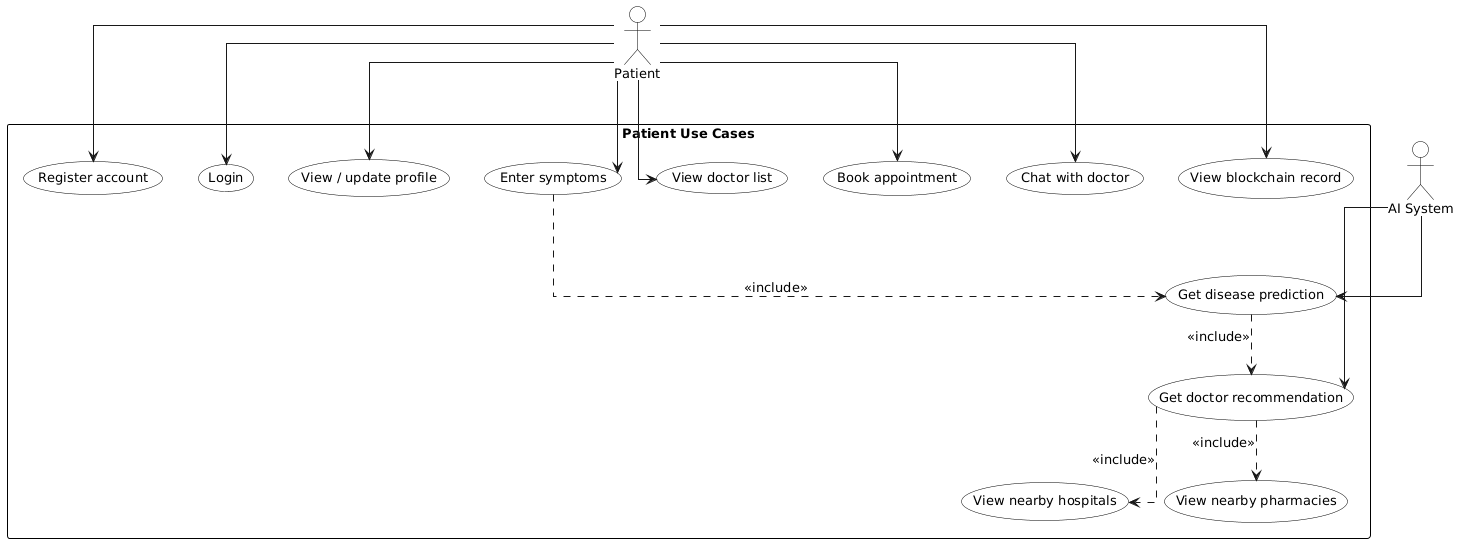

The diagram above was rendered by PlantUML. Its source (embedded in the PNG):
@startuml
hide circle
skinparam defaultFontSize 13
skinparam defaultFontName Arial
skinparam linetype ortho

skinparam actor {
  BackgroundColor White
  BorderColor Black
  FontColor Black
}

skinparam usecase {
  BackgroundColor White
  BorderColor Black
  FontColor Black
}

skinparam rectangle {
  BackgroundColor White
  BorderColor Black
  FontColor Black
}

actor Patient as P
actor "AI System" as AI

rectangle "Patient Use Cases" {
  usecase "Register account" as UC1
  usecase "Login" as UC2
  usecase "View / update profile" as UC3
  usecase "Enter symptoms" as UC4
  usecase "Get disease prediction" as UC5
  usecase "Get doctor recommendation" as UC6
  usecase "View nearby hospitals" as UC7
  usecase "View nearby pharmacies" as UC8
  usecase "View doctor list" as UC9
  usecase "Book appointment" as UC10
  usecase "Chat with doctor" as UC11
  usecase "View blockchain record" as UC12
}

P --> UC1
P --> UC2
P --> UC3
P --> UC4
P --> UC9
P --> UC10
P --> UC11
P --> UC12

AI --> UC5
AI --> UC6

UC4 ..> UC5 : <<include>>
UC5 ..> UC6 : <<include>>
UC6 ..> UC7 : <<include>>
UC6 ..> UC8 : <<include>>
@enduml